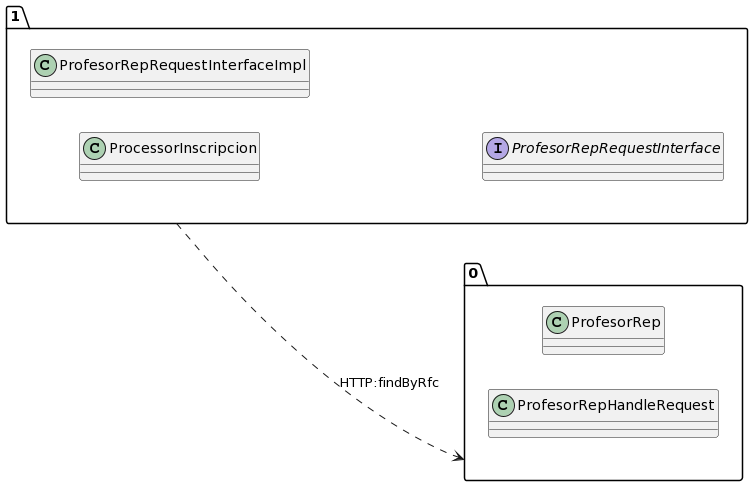

The diagram above was rendered by PlantUML. Its source (embedded in the PNG):
@startuml
allow_mixing
left to right direction
package "1"{
class ProcessorInscripcion
class ProfesorRepRequestInterfaceImpl
interface ProfesorRepRequestInterface

}
package "0"{
class ProfesorRep
class ProfesorRepHandleRequest

}
"1" ..> "0":HTTP:findByRfc
@enduml